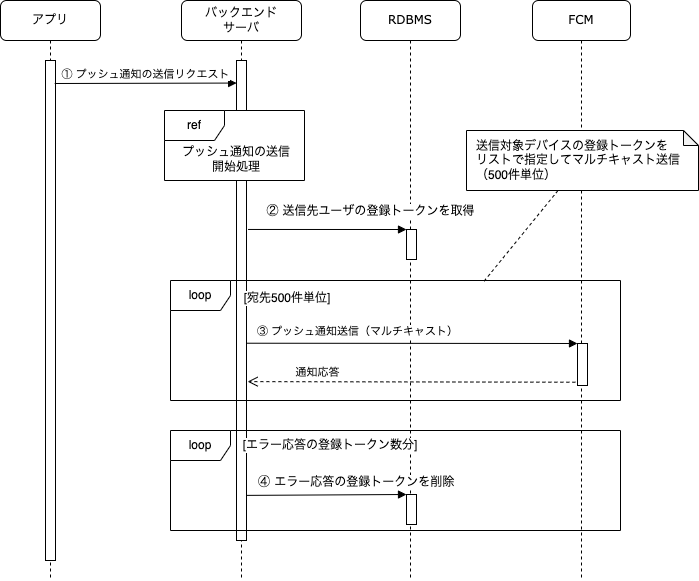

The diagram above was exported from draw.io. Its source (the exported page's mxGraphModel, read from the mxfile embedded in the PNG):
<mxGraphModel dx="2066" dy="1212" grid="1" gridSize="10" guides="1" tooltips="1" connect="1" arrows="1" fold="1" page="1" pageScale="1" pageWidth="1100" pageHeight="850" background="none" math="0" shadow="0">
  <root>
    <mxCell id="0" />
    <mxCell id="1" parent="0" />
    <mxCell id="7baba1c4bc27f4b0-2" value="バックエンド&lt;br&gt;サーバ" style="shape=umlLifeline;perimeter=lifelinePerimeter;whiteSpace=wrap;html=1;container=1;collapsible=0;recursiveResize=0;outlineConnect=0;rounded=1;shadow=0;comic=0;labelBackgroundColor=none;strokeWidth=1;fontFamily=Verdana;fontSize=12;align=center;" parent="1" vertex="1">
      <mxGeometry x="241" y="30" width="120" height="580" as="geometry" />
    </mxCell>
    <mxCell id="pz_4hjeH04sJsELu5sx5-4" value="" style="html=1;points=[];perimeter=orthogonalPerimeter;" parent="7baba1c4bc27f4b0-2" vertex="1">
      <mxGeometry x="55" y="60" width="10" height="480" as="geometry" />
    </mxCell>
    <mxCell id="4WNORtT-RF-ui3aEf5n0-5" value="ref" style="shape=umlFrame;whiteSpace=wrap;html=1;fillColor=default;gradientColor=none;sketch=0;shadow=0;swimlaneFillColor=#ffffff;" parent="7baba1c4bc27f4b0-2" vertex="1">
      <mxGeometry x="-17" y="110" width="140" height="70" as="geometry" />
    </mxCell>
    <mxCell id="4WNORtT-RF-ui3aEf5n0-6" value="プッシュ通知の送信開始処理" style="text;html=1;strokeColor=none;fillColor=none;align=center;verticalAlign=middle;whiteSpace=wrap;rounded=0;shadow=0;sketch=0;" parent="7baba1c4bc27f4b0-2" vertex="1">
      <mxGeometry y="144" width="110" height="30" as="geometry" />
    </mxCell>
    <mxCell id="4WNORtT-RF-ui3aEf5n0-24" value="[宛先500件単位]" style="text;html=1;strokeColor=none;fillColor=none;align=center;verticalAlign=middle;whiteSpace=wrap;rounded=0;labelBackgroundColor=default;" parent="7baba1c4bc27f4b0-2" vertex="1">
      <mxGeometry x="46" y="283" width="120" height="30" as="geometry" />
    </mxCell>
    <mxCell id="4WNORtT-RF-ui3aEf5n0-13" value="RDBMS" style="shape=umlLifeline;perimeter=lifelinePerimeter;whiteSpace=wrap;html=1;container=1;collapsible=0;recursiveResize=0;outlineConnect=0;rounded=1;shadow=0;comic=0;labelBackgroundColor=none;strokeWidth=1;fontFamily=Verdana;fontSize=12;align=center;" parent="1" vertex="1">
      <mxGeometry x="420" y="30" width="100" height="580" as="geometry" />
    </mxCell>
    <mxCell id="4WNORtT-RF-ui3aEf5n0-21" value="" style="html=1;points=[];perimeter=orthogonalPerimeter;shadow=0;sketch=0;fillColor=default;gradientColor=none;" parent="4WNORtT-RF-ui3aEf5n0-13" vertex="1">
      <mxGeometry x="46" y="229" width="10" height="30" as="geometry" />
    </mxCell>
    <mxCell id="4WNORtT-RF-ui3aEf5n0-25" value="" style="html=1;points=[];perimeter=orthogonalPerimeter;shadow=0;sketch=0;fillColor=default;gradientColor=none;" parent="4WNORtT-RF-ui3aEf5n0-13" vertex="1">
      <mxGeometry x="46" y="494" width="10" height="30" as="geometry" />
    </mxCell>
    <mxCell id="4WNORtT-RF-ui3aEf5n0-26" value="&lt;span style=&quot;font-family: &amp;#34;verdana&amp;#34; ; font-size: 12px&quot;&gt;④ エラー応答&lt;/span&gt;&lt;font face=&quot;verdana&quot;&gt;&lt;span style=&quot;font-size: 12px&quot;&gt;の登録トークンを削除&lt;/span&gt;&lt;/font&gt;" style="html=1;verticalAlign=bottom;endArrow=block;entryX=0;entryY=0;rounded=0;align=left;exitX=0.974;exitY=0.906;exitDx=0;exitDy=0;exitPerimeter=0;" parent="4WNORtT-RF-ui3aEf5n0-13" source="pz_4hjeH04sJsELu5sx5-4" edge="1">
      <mxGeometry x="-0.8718" y="4" relative="1" as="geometry">
        <mxPoint x="-100" y="494" as="sourcePoint" />
        <mxPoint x="46" y="494" as="targetPoint" />
        <mxPoint as="offset" />
      </mxGeometry>
    </mxCell>
    <mxCell id="E2vA4AZit-noVLsZpeXD-1" value="FCM" style="shape=umlLifeline;perimeter=lifelinePerimeter;whiteSpace=wrap;html=1;container=1;collapsible=0;recursiveResize=0;outlineConnect=0;rounded=1;shadow=0;comic=0;labelBackgroundColor=none;strokeWidth=1;fontFamily=Verdana;fontSize=12;align=center;" parent="1" vertex="1">
      <mxGeometry x="592" y="30" width="98" height="580" as="geometry" />
    </mxCell>
    <mxCell id="4WNORtT-RF-ui3aEf5n0-9" value="" style="html=1;points=[];perimeter=orthogonalPerimeter;shadow=0;sketch=0;fillColor=default;gradientColor=none;" parent="E2vA4AZit-noVLsZpeXD-1" vertex="1">
      <mxGeometry x="45" y="343" width="10" height="42" as="geometry" />
    </mxCell>
    <mxCell id="PJ8Y8RiKPIk-s_XWzeSl-1" value="&lt;span style=&quot;font-size: 12px;&quot;&gt;送信対象デバイスの登録トークンを&lt;br style=&quot;font-size: 12px;&quot;&gt;リストで指定してマルチキャスト&lt;/span&gt;&lt;span style=&quot;font-size: 12px;&quot;&gt;送信&lt;br style=&quot;font-size: 12px;&quot;&gt;&lt;/span&gt;&lt;span style=&quot;font-size: 12px;&quot;&gt;（500件単位）&lt;/span&gt;" style="shape=note;whiteSpace=wrap;html=1;backgroundOutline=1;darkOpacity=0.05;fontSize=12;size=15;align=left;spacingLeft=8;" parent="E2vA4AZit-noVLsZpeXD-1" vertex="1">
      <mxGeometry x="-66" y="130" width="232" height="60" as="geometry" />
    </mxCell>
    <mxCell id="4HOLR75kcjqqsPCKBCc0-2" value="[エラー応答の登録トークン数分]" style="text;html=1;strokeColor=none;fillColor=none;align=center;verticalAlign=middle;whiteSpace=wrap;rounded=0;labelBackgroundColor=default;" parent="E2vA4AZit-noVLsZpeXD-1" vertex="1">
      <mxGeometry x="-302" y="430" width="200" height="30" as="geometry" />
    </mxCell>
    <mxCell id="4HOLR75kcjqqsPCKBCc0-1" value="loop" style="shape=umlFrame;whiteSpace=wrap;html=1;shadow=0;sketch=0;fillColor=default;gradientColor=none;" parent="E2vA4AZit-noVLsZpeXD-1" vertex="1">
      <mxGeometry x="-362" y="430" width="450" height="100" as="geometry" />
    </mxCell>
    <mxCell id="7baba1c4bc27f4b0-8" value="アプリ" style="shape=umlLifeline;perimeter=lifelinePerimeter;whiteSpace=wrap;html=1;container=1;collapsible=0;recursiveResize=0;outlineConnect=0;rounded=1;shadow=0;comic=0;labelBackgroundColor=none;strokeWidth=1;fontFamily=Verdana;fontSize=12;align=center;" parent="1" vertex="1">
      <mxGeometry x="60" y="30" width="100" height="580" as="geometry" />
    </mxCell>
    <mxCell id="7baba1c4bc27f4b0-9" value="" style="html=1;points=[];perimeter=orthogonalPerimeter;rounded=0;shadow=0;comic=0;labelBackgroundColor=none;strokeWidth=1;fontFamily=Verdana;fontSize=12;align=center;" parent="7baba1c4bc27f4b0-8" vertex="1">
      <mxGeometry x="45" y="60" width="10" height="500" as="geometry" />
    </mxCell>
    <mxCell id="pz_4hjeH04sJsELu5sx5-5" value="① プッシュ通知の送信リクエスト" style="html=1;verticalAlign=bottom;endArrow=block;rounded=0;entryX=0.011;entryY=0.047;entryDx=0;entryDy=0;entryPerimeter=0;exitX=0.92;exitY=0.046;exitDx=0;exitDy=0;exitPerimeter=0;" parent="1" source="7baba1c4bc27f4b0-9" target="pz_4hjeH04sJsELu5sx5-4" edge="1">
      <mxGeometry relative="1" as="geometry">
        <mxPoint x="120" y="113" as="sourcePoint" />
        <mxPoint x="290" y="113" as="targetPoint" />
      </mxGeometry>
    </mxCell>
    <mxCell id="4WNORtT-RF-ui3aEf5n0-10" value="③ プッシュ通知送信（マルチキャスト）" style="html=1;verticalAlign=bottom;endArrow=block;entryX=0;entryY=0;rounded=0;labelBackgroundColor=default;labelBorderColor=none;exitX=1.02;exitY=0.589;exitDx=0;exitDy=0;exitPerimeter=0;" parent="1" source="pz_4hjeH04sJsELu5sx5-4" target="4WNORtT-RF-ui3aEf5n0-9" edge="1">
      <mxGeometry x="-0.3272" y="3" relative="1" as="geometry">
        <mxPoint x="320" y="373" as="sourcePoint" />
        <mxPoint as="offset" />
      </mxGeometry>
    </mxCell>
    <mxCell id="4WNORtT-RF-ui3aEf5n0-11" value="通知応答" style="html=1;verticalAlign=bottom;endArrow=open;dashed=1;endSize=8;exitX=-0.211;exitY=0.922;rounded=0;entryX=1.111;entryY=0.669;entryDx=0;entryDy=0;entryPerimeter=0;exitDx=0;exitDy=0;exitPerimeter=0;" parent="1" source="4WNORtT-RF-ui3aEf5n0-9" target="pz_4hjeH04sJsELu5sx5-4" edge="1">
      <mxGeometry x="0.5737" relative="1" as="geometry">
        <mxPoint x="310" y="413" as="targetPoint" />
        <mxPoint as="offset" />
      </mxGeometry>
    </mxCell>
    <mxCell id="4WNORtT-RF-ui3aEf5n0-22" value="&lt;span style=&quot;font-family: &amp;quot;verdana&amp;quot; ; font-size: 12px&quot;&gt;② 送信先ユーザの&lt;/span&gt;&lt;span style=&quot;font-family: &amp;quot;verdana&amp;quot; ; font-size: 12px&quot;&gt;登録トークンを取得&lt;/span&gt;" style="html=1;verticalAlign=bottom;endArrow=block;entryX=0;entryY=0;rounded=0;align=center;labelBackgroundColor=default;exitX=1.157;exitY=0.352;exitDx=0;exitDy=0;exitPerimeter=0;" parent="1" source="pz_4hjeH04sJsELu5sx5-4" target="4WNORtT-RF-ui3aEf5n0-21" edge="1">
      <mxGeometry x="0.5385" y="9" relative="1" as="geometry">
        <mxPoint x="320" y="259" as="sourcePoint" />
        <mxPoint as="offset" />
      </mxGeometry>
    </mxCell>
    <mxCell id="PJ8Y8RiKPIk-s_XWzeSl-2" style="rounded=0;orthogonalLoop=1;jettySize=auto;html=1;entryX=0.697;entryY=0.005;entryDx=0;entryDy=0;entryPerimeter=0;fontSize=12;dashed=1;endArrow=none;endFill=0;" parent="1" source="PJ8Y8RiKPIk-s_XWzeSl-1" target="4WNORtT-RF-ui3aEf5n0-7" edge="1">
      <mxGeometry relative="1" as="geometry" />
    </mxCell>
    <mxCell id="4WNORtT-RF-ui3aEf5n0-7" value="loop" style="shape=umlFrame;whiteSpace=wrap;html=1;shadow=0;sketch=0;fillColor=default;gradientColor=none;" parent="1" vertex="1">
      <mxGeometry x="230" y="310" width="450" height="120" as="geometry" />
    </mxCell>
  </root>
</mxGraphModel>